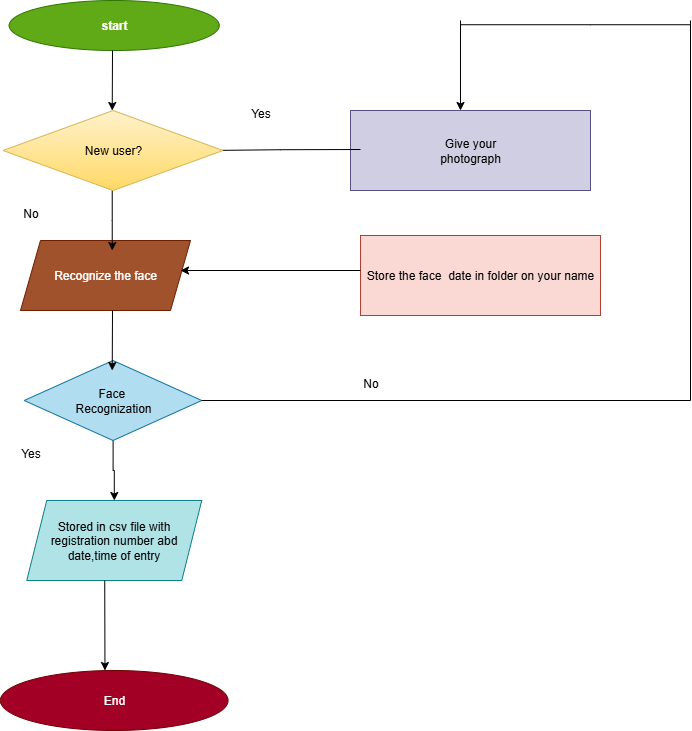

The diagram above was exported from draw.io. Its source (the exported page's mxGraphModel, read from the mxfile embedded in the PNG):
<mxGraphModel dx="1603" dy="865" grid="1" gridSize="10" guides="1" tooltips="1" connect="1" arrows="1" fold="1" page="1" pageScale="1" pageWidth="850" pageHeight="1100" math="0" shadow="0">
  <root>
    <mxCell id="0" />
    <mxCell id="1" parent="0" />
    <mxCell id="tnlyRnRWZYYeI8FBXE-Y-1" value="start" style="ellipse;whiteSpace=wrap;html=1;fontStyle=1;fillColor=#60a917;fontColor=#ffffff;strokeColor=#2D7600;" vertex="1" parent="1">
      <mxGeometry x="58.75" y="50" width="210" height="50" as="geometry" />
    </mxCell>
    <mxCell id="tnlyRnRWZYYeI8FBXE-Y-7" value="Recognize the face" style="shape=parallelogram;perimeter=parallelogramPerimeter;whiteSpace=wrap;html=1;fixedSize=1;fillColor=#a0522d;fontColor=#ffffff;strokeColor=#6D1F00;" vertex="1" parent="1">
      <mxGeometry x="70" y="290" width="170" height="70" as="geometry" />
    </mxCell>
    <mxCell id="tnlyRnRWZYYeI8FBXE-Y-24" value="" style="edgeStyle=orthogonalEdgeStyle;rounded=0;orthogonalLoop=1;jettySize=auto;html=1;" edge="1" parent="1" source="tnlyRnRWZYYeI8FBXE-Y-8" target="tnlyRnRWZYYeI8FBXE-Y-9">
      <mxGeometry relative="1" as="geometry" />
    </mxCell>
    <mxCell id="tnlyRnRWZYYeI8FBXE-Y-8" value="Face&amp;nbsp;&lt;div&gt;Recognization&lt;/div&gt;" style="rhombus;whiteSpace=wrap;html=1;fillColor=#b1ddf0;strokeColor=#10739e;" vertex="1" parent="1">
      <mxGeometry x="73.75" y="410" width="177.5" height="80" as="geometry" />
    </mxCell>
    <mxCell id="tnlyRnRWZYYeI8FBXE-Y-9" value="Stored in csv file with registration number abd date,time of entry" style="shape=parallelogram;perimeter=parallelogramPerimeter;whiteSpace=wrap;html=1;fixedSize=1;fillColor=#b0e3e6;strokeColor=#0e8088;" vertex="1" parent="1">
      <mxGeometry x="76.25" y="550" width="175" height="80" as="geometry" />
    </mxCell>
    <mxCell id="tnlyRnRWZYYeI8FBXE-Y-10" value="End" style="ellipse;whiteSpace=wrap;html=1;fillColor=#a20025;fontColor=#ffffff;strokeColor=#6F0000;" vertex="1" parent="1">
      <mxGeometry x="50" y="720" width="227.5" height="60" as="geometry" />
    </mxCell>
    <mxCell id="tnlyRnRWZYYeI8FBXE-Y-11" value="Give your&lt;div&gt;photograph&lt;/div&gt;" style="rounded=0;whiteSpace=wrap;html=1;fillColor=#d0cee2;strokeColor=#56517e;" vertex="1" parent="1">
      <mxGeometry x="400" y="160" width="240" height="80" as="geometry" />
    </mxCell>
    <mxCell id="tnlyRnRWZYYeI8FBXE-Y-13" value="Store the face&amp;nbsp; date in folder on your name" style="rounded=0;whiteSpace=wrap;html=1;fillColor=#fad9d5;strokeColor=#ae4132;" vertex="1" parent="1">
      <mxGeometry x="410" y="285" width="240" height="80" as="geometry" />
    </mxCell>
    <mxCell id="tnlyRnRWZYYeI8FBXE-Y-14" value="" style="endArrow=classic;html=1;rounded=0;" edge="1" parent="1">
      <mxGeometry width="50" height="50" relative="1" as="geometry">
        <mxPoint x="154.23" y="630" as="sourcePoint" />
        <mxPoint x="154.46" y="720" as="targetPoint" />
      </mxGeometry>
    </mxCell>
    <mxCell id="tnlyRnRWZYYeI8FBXE-Y-19" value="" style="endArrow=classic;html=1;rounded=0;" edge="1" parent="1">
      <mxGeometry width="50" height="50" relative="1" as="geometry">
        <mxPoint x="161.73000000000002" y="230" as="sourcePoint" />
        <mxPoint x="161.73000000000002" y="300" as="targetPoint" />
        <Array as="points">
          <mxPoint x="161.73000000000002" y="270" />
        </Array>
      </mxGeometry>
    </mxCell>
    <mxCell id="tnlyRnRWZYYeI8FBXE-Y-20" value="" style="endArrow=classic;html=1;rounded=0;" edge="1" parent="1">
      <mxGeometry width="50" height="50" relative="1" as="geometry">
        <mxPoint x="162" y="360" as="sourcePoint" />
        <mxPoint x="161.73000000000002" y="420" as="targetPoint" />
      </mxGeometry>
    </mxCell>
    <mxCell id="tnlyRnRWZYYeI8FBXE-Y-25" value="" style="endArrow=classic;html=1;rounded=0;" edge="1" parent="1">
      <mxGeometry width="50" height="50" relative="1" as="geometry">
        <mxPoint x="162" y="100" as="sourcePoint" />
        <mxPoint x="161.73000000000002" y="160" as="targetPoint" />
      </mxGeometry>
    </mxCell>
    <mxCell id="tnlyRnRWZYYeI8FBXE-Y-27" value="" style="endArrow=none;html=1;rounded=0;exitX=1;exitY=0.5;exitDx=0;exitDy=0;" edge="1" parent="1">
      <mxGeometry width="50" height="50" relative="1" as="geometry">
        <mxPoint x="256.25" y="200" as="sourcePoint" />
        <mxPoint x="410" y="199" as="targetPoint" />
        <Array as="points">
          <mxPoint x="330" y="199.23" />
        </Array>
      </mxGeometry>
    </mxCell>
    <mxCell id="tnlyRnRWZYYeI8FBXE-Y-33" value="" style="endArrow=none;html=1;rounded=0;exitX=1;exitY=0.5;exitDx=0;exitDy=0;" edge="1" parent="1" source="tnlyRnRWZYYeI8FBXE-Y-8">
      <mxGeometry width="50" height="50" relative="1" as="geometry">
        <mxPoint x="690" y="500" as="sourcePoint" />
        <mxPoint x="740" y="450" as="targetPoint" />
      </mxGeometry>
    </mxCell>
    <mxCell id="tnlyRnRWZYYeI8FBXE-Y-34" value="" style="endArrow=none;html=1;rounded=0;" edge="1" parent="1">
      <mxGeometry width="50" height="50" relative="1" as="geometry">
        <mxPoint x="740" y="70" as="sourcePoint" />
        <mxPoint x="740" y="450" as="targetPoint" />
      </mxGeometry>
    </mxCell>
    <mxCell id="tnlyRnRWZYYeI8FBXE-Y-35" value="" style="endArrow=none;html=1;rounded=0;" edge="1" parent="1">
      <mxGeometry width="50" height="50" relative="1" as="geometry">
        <mxPoint x="740" y="74.23000000000002" as="sourcePoint" />
        <mxPoint x="510" y="74.23000000000002" as="targetPoint" />
        <Array as="points">
          <mxPoint x="640" y="74.23000000000002" />
        </Array>
      </mxGeometry>
    </mxCell>
    <mxCell id="tnlyRnRWZYYeI8FBXE-Y-36" value="" style="endArrow=classic;html=1;rounded=0;" edge="1" parent="1">
      <mxGeometry width="50" height="50" relative="1" as="geometry">
        <mxPoint x="510" y="70" as="sourcePoint" />
        <mxPoint x="510" y="160" as="targetPoint" />
      </mxGeometry>
    </mxCell>
    <mxCell id="tnlyRnRWZYYeI8FBXE-Y-37" value="Yes" style="text;html=1;align=center;verticalAlign=middle;resizable=0;points=[];autosize=1;strokeColor=none;fillColor=none;" vertex="1" parent="1">
      <mxGeometry x="290" y="148" width="40" height="30" as="geometry" />
    </mxCell>
    <mxCell id="tnlyRnRWZYYeI8FBXE-Y-38" value="No" style="text;html=1;align=center;verticalAlign=middle;resizable=0;points=[];autosize=1;strokeColor=none;fillColor=none;" vertex="1" parent="1">
      <mxGeometry x="400" y="418" width="40" height="30" as="geometry" />
    </mxCell>
    <mxCell id="tnlyRnRWZYYeI8FBXE-Y-39" value="" style="endArrow=classic;html=1;rounded=0;" edge="1" parent="1">
      <mxGeometry width="50" height="50" relative="1" as="geometry">
        <mxPoint x="410" y="320" as="sourcePoint" />
        <mxPoint x="230" y="320" as="targetPoint" />
      </mxGeometry>
    </mxCell>
    <mxCell id="tnlyRnRWZYYeI8FBXE-Y-40" value="Yes" style="text;html=1;align=center;verticalAlign=middle;resizable=0;points=[];autosize=1;strokeColor=none;fillColor=none;" vertex="1" parent="1">
      <mxGeometry x="60" y="488" width="40" height="30" as="geometry" />
    </mxCell>
    <mxCell id="tnlyRnRWZYYeI8FBXE-Y-41" value="No" style="text;html=1;align=center;verticalAlign=middle;resizable=0;points=[];autosize=1;strokeColor=none;fillColor=none;" vertex="1" parent="1">
      <mxGeometry x="60" y="248" width="40" height="30" as="geometry" />
    </mxCell>
    <mxCell id="tnlyRnRWZYYeI8FBXE-Y-42" value="New user?" style="rhombus;whiteSpace=wrap;html=1;fillColor=#fff2cc;gradientColor=#ffd966;strokeColor=#d6b656;" vertex="1" parent="1">
      <mxGeometry x="52.5" y="160" width="220" height="80" as="geometry" />
    </mxCell>
  </root>
</mxGraphModel>